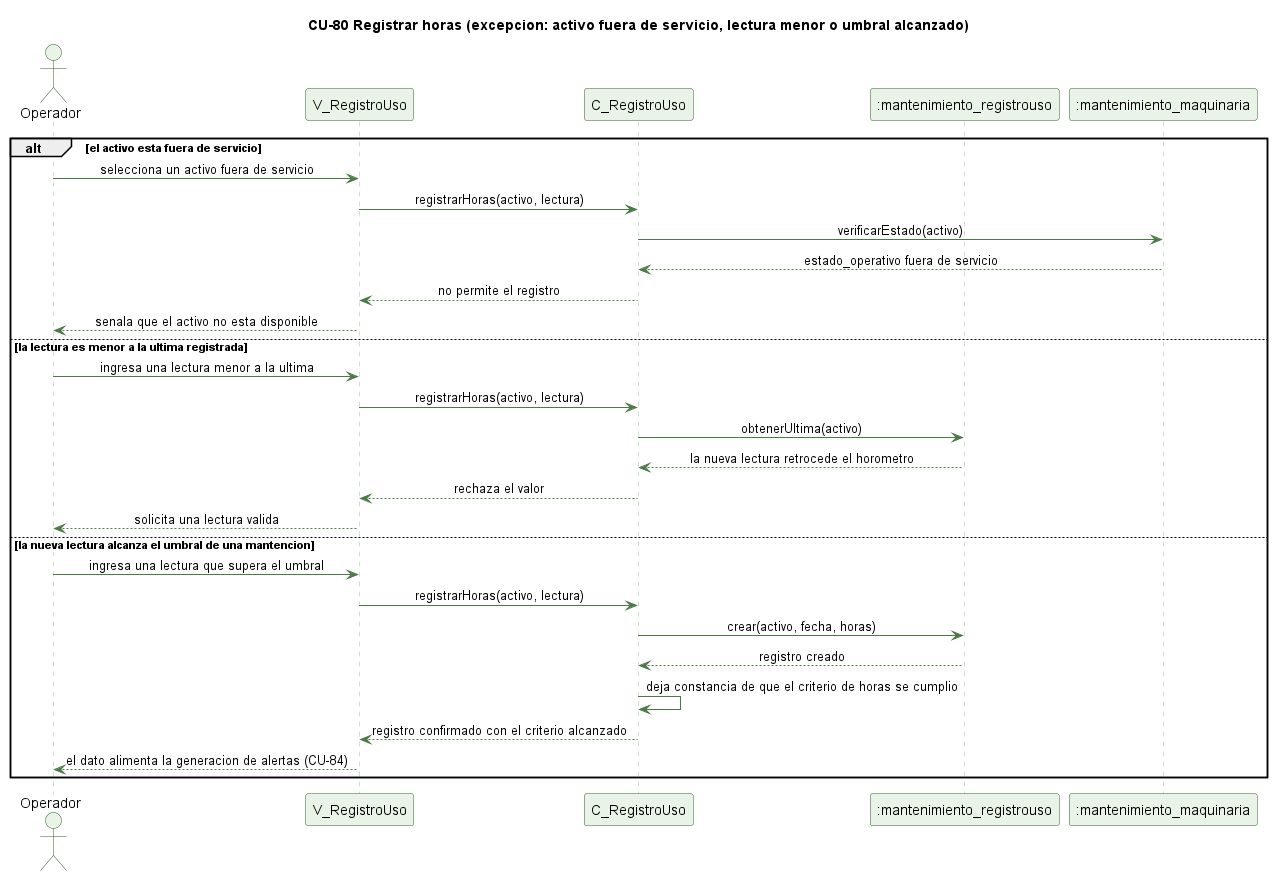

The diagram above was rendered by PlantUML. Its source (embedded in the PNG):
@startuml cu80-registrar-horas-excepcion
' CU-80 Registrando las horas de uso de una maquina - flujo de excepcion
skinparam backgroundColor #FFFFFF
skinparam shadowing false
skinparam defaultFontName Helvetica
skinparam sequenceMessageAlign center
skinparam ParticipantBackgroundColor #EAF3E7
skinparam ParticipantBorderColor #2E5E2A
skinparam ActorBackgroundColor #EAF3E7
skinparam ActorBorderColor #2E5E2A
skinparam sequenceLifeLineBorderColor #9CC49A
skinparam ArrowColor #4B7A46

title CU-80 Registrar horas (excepcion: activo fuera de servicio, lectura menor o umbral alcanzado)

actor Operador
participant "V_RegistroUso" as V
participant "C_RegistroUso" as C
participant ":mantenimiento_registrouso" as RU
participant ":mantenimiento_maquinaria" as MQ

alt el activo esta fuera de servicio
  Operador -> V : selecciona un activo fuera de servicio
  V -> C : registrarHoras(activo, lectura)
  C -> MQ : verificarEstado(activo)
  MQ --> C : estado_operativo fuera de servicio
  C --> V : no permite el registro
  V --> Operador : senala que el activo no esta disponible
else la lectura es menor a la ultima registrada
  Operador -> V : ingresa una lectura menor a la ultima
  V -> C : registrarHoras(activo, lectura)
  C -> RU : obtenerUltima(activo)
  RU --> C : la nueva lectura retrocede el horometro
  C --> V : rechaza el valor
  V --> Operador : solicita una lectura valida
else la nueva lectura alcanza el umbral de una mantencion
  Operador -> V : ingresa una lectura que supera el umbral
  V -> C : registrarHoras(activo, lectura)
  C -> RU : crear(activo, fecha, horas)
  RU --> C : registro creado
  C -> C : deja constancia de que el criterio de horas se cumplio
  C --> V : registro confirmado con el criterio alcanzado
  V --> Operador : el dato alimenta la generacion de alertas (CU-84)
end

@enduml